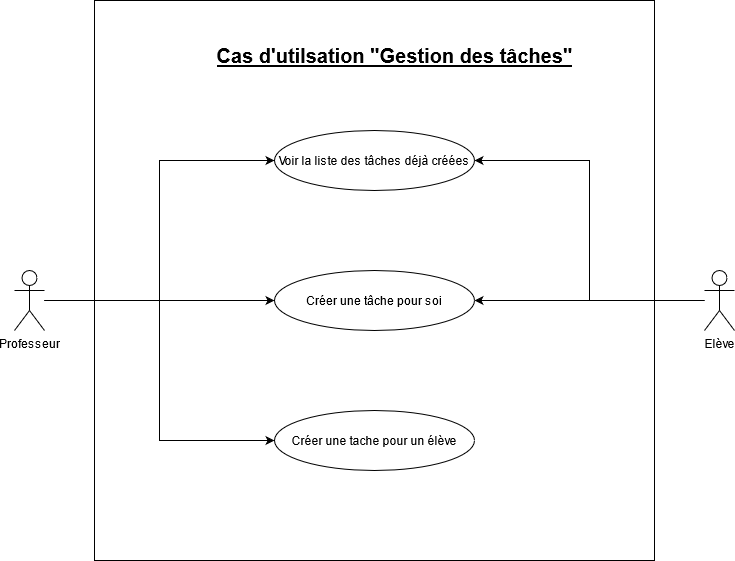

The diagram above was exported from draw.io. Its source (the exported page's mxGraphModel, read from the mxfile embedded in the PNG):
<mxGraphModel dx="1038" dy="519" grid="1" gridSize="10" guides="1" tooltips="1" connect="1" arrows="1" fold="1" page="1" pageScale="1" pageWidth="827" pageHeight="1169" math="0" shadow="0">
  <root>
    <mxCell id="0" />
    <mxCell id="1" parent="0" />
    <mxCell id="MEeJwPvar1ZSVrfSUjnp-56" value="" style="whiteSpace=wrap;html=1;aspect=fixed;fontSize=20;" parent="1" vertex="1">
      <mxGeometry x="120" width="560" height="560" as="geometry" />
    </mxCell>
    <mxCell id="mcj0AgveJ-N9I475KVQj-5" style="edgeStyle=orthogonalEdgeStyle;rounded=0;orthogonalLoop=1;jettySize=auto;html=1;entryX=0;entryY=0.5;entryDx=0;entryDy=0;" edge="1" parent="1" source="MEeJwPvar1ZSVrfSUjnp-1" target="MEeJwPvar1ZSVrfSUjnp-4">
      <mxGeometry relative="1" as="geometry" />
    </mxCell>
    <mxCell id="mcj0AgveJ-N9I475KVQj-6" style="edgeStyle=orthogonalEdgeStyle;rounded=0;orthogonalLoop=1;jettySize=auto;html=1;" edge="1" parent="1" source="MEeJwPvar1ZSVrfSUjnp-1" target="Fy9X-XF4lYrqWOZDs8ya-2">
      <mxGeometry relative="1" as="geometry" />
    </mxCell>
    <mxCell id="mcj0AgveJ-N9I475KVQj-7" style="edgeStyle=orthogonalEdgeStyle;rounded=0;orthogonalLoop=1;jettySize=auto;html=1;entryX=0;entryY=0.5;entryDx=0;entryDy=0;" edge="1" parent="1" source="MEeJwPvar1ZSVrfSUjnp-1" target="MEeJwPvar1ZSVrfSUjnp-11">
      <mxGeometry relative="1" as="geometry" />
    </mxCell>
    <mxCell id="MEeJwPvar1ZSVrfSUjnp-1" value="Professeur" style="shape=umlActor;verticalLabelPosition=bottom;verticalAlign=top;html=1;outlineConnect=0;" parent="1" vertex="1">
      <mxGeometry x="40" y="270" width="30" height="60" as="geometry" />
    </mxCell>
    <mxCell id="MEeJwPvar1ZSVrfSUjnp-4" value="Voir la liste des tâches déjà créées" style="ellipse;whiteSpace=wrap;html=1;" parent="1" vertex="1">
      <mxGeometry x="300" y="130" width="200" height="60" as="geometry" />
    </mxCell>
    <mxCell id="MEeJwPvar1ZSVrfSUjnp-11" value="Créer une tache pour un élève" style="ellipse;whiteSpace=wrap;html=1;" parent="1" vertex="1">
      <mxGeometry x="300" y="410" width="200" height="60" as="geometry" />
    </mxCell>
    <mxCell id="MEeJwPvar1ZSVrfSUjnp-40" value="Cas d'utilsation &quot;Gestion des tâches&quot;" style="text;html=1;align=center;verticalAlign=middle;resizable=0;points=[];autosize=1;strokeColor=none;fontStyle=5;fontSize=20;" parent="1" vertex="1">
      <mxGeometry x="235" y="40" width="370" height="30" as="geometry" />
    </mxCell>
    <mxCell id="Fy9X-XF4lYrqWOZDs8ya-2" value="Créer une tâche pour soi" style="ellipse;whiteSpace=wrap;html=1;" parent="1" vertex="1">
      <mxGeometry x="300" y="270" width="200" height="60" as="geometry" />
    </mxCell>
    <mxCell id="mcj0AgveJ-N9I475KVQj-2" style="edgeStyle=orthogonalEdgeStyle;rounded=0;orthogonalLoop=1;jettySize=auto;html=1;entryX=1;entryY=0.5;entryDx=0;entryDy=0;" edge="1" parent="1" source="mcj0AgveJ-N9I475KVQj-1" target="MEeJwPvar1ZSVrfSUjnp-4">
      <mxGeometry relative="1" as="geometry" />
    </mxCell>
    <mxCell id="mcj0AgveJ-N9I475KVQj-3" style="edgeStyle=orthogonalEdgeStyle;rounded=0;orthogonalLoop=1;jettySize=auto;html=1;" edge="1" parent="1" source="mcj0AgveJ-N9I475KVQj-1" target="Fy9X-XF4lYrqWOZDs8ya-2">
      <mxGeometry relative="1" as="geometry" />
    </mxCell>
    <mxCell id="mcj0AgveJ-N9I475KVQj-1" value="Elève" style="shape=umlActor;verticalLabelPosition=bottom;verticalAlign=top;html=1;outlineConnect=0;" vertex="1" parent="1">
      <mxGeometry x="730" y="270" width="30" height="60" as="geometry" />
    </mxCell>
  </root>
</mxGraphModel>